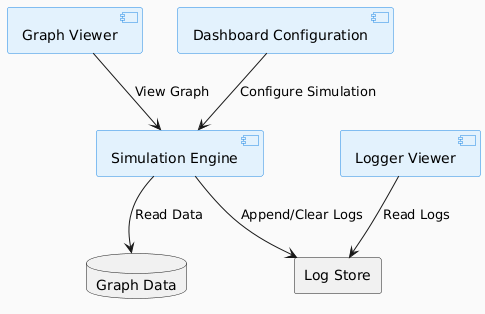

The diagram above was rendered by PlantUML. Its source (embedded in the PNG):
@startuml
skinparam componentStyle uml
skinparam backgroundColor #FAFAFA
skinparam component {
    BackgroundColor #E3F2FD
    BorderColor #1E88E5
    FontColor black
    FontSize 14
}

' Components
component "Graph Viewer" as GraphViewer
component "Dashboard Configuration" as DashboardConfig
component "Logger Viewer" as LoggerViewer
component "Simulation Engine" as SimulationEngine

' Shared Stores
database "Graph Data" as GraphData
rectangle "Log Store" as LogStore

' Relationships
GraphViewer --> SimulationEngine : View Graph
DashboardConfig --> SimulationEngine : Configure Simulation
SimulationEngine --> GraphData : Read Data
SimulationEngine --> LogStore : Append/Clear Logs
LoggerViewer --> LogStore : Read Logs
@enduml